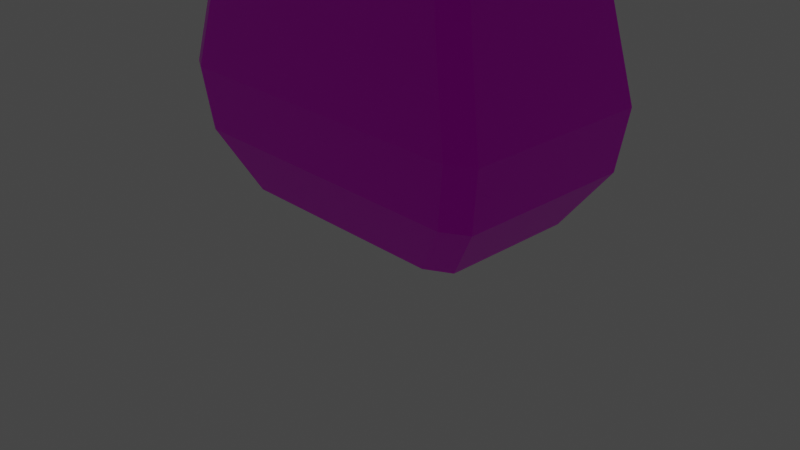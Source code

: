 # Source: Monk1.blend  (saved by Blender 2.92.15; exported with 4.5.12 LTS)
import bpy
from mathutils import Matrix  # noqa: F401  (used for matrix-valued properties, if any)

bpy.ops.wm.read_factory_settings(use_empty=True)
scene = bpy.context.scene
scene.name = 'Scene'

# ---- collections
col_collection = bpy.data.collections.new('Collection'); scene.collection.children.link(col_collection)

# ---- images (referenced by path relative to the original .blend; pixels are not part of the script)
import os
ASSET_DIR = os.environ.get("B2B_ASSET_DIR", "")  # directory of the original .blend (textures are referenced by path, not embedded)
HERE = os.path.dirname(os.path.abspath(__file__))  # packed textures are extracted next to this script under _unpacked/

def load_image(name, relpath, width, height, colorspace="sRGB"):
    """Load a texture the original file referenced (path relative to the .blend, or extracted next to this script)."""
    p = next((c for c in (os.path.join(HERE, relpath), os.path.join(ASSET_DIR, relpath)) if relpath and os.path.exists(c)), "")
    if p:
        img = bpy.data.images.load(p, check_existing=True)
        img.name = name
    else:  # same state as the original file: an image datablock whose file is absent (Cycles renders it pink)
        img = bpy.data.images.new(name, width, height)
        img.source = "FILE"
        img.filepath = "//" + (relpath or name)
    img.colorspace_settings.name = colorspace
    return img
img_orange_brown_rock_texture_jpg = load_image('Orange brown rock texture.jpg', 'Orange brown rock texture.jpg', 1024, 1024, 'sRGB')

# ---- materials (node trees are filled in below, after node groups)
mat_material = bpy.data.materials.new('Material')
mat_material.alpha_threshold = 0.0
mat_material.use_transparent_shadow = False
mat_material.line_color = (0.0, 0.0, 0.0, 1.0)

# ---- material node trees
mat_material.use_nodes = True; mat_material.node_tree.nodes.clear()
_N = mat_material.node_tree.nodes; _L = mat_material.node_tree.links
n0 = _N.new('ShaderNodeOutputMaterial'); n0.name = 'Material Output'; n0.location = (300, 300)
n1 = _N.new('ShaderNodeBsdfPrincipled'); n1.name = 'Principled BSDF'; n1.location = (10, 300)
n1.distribution = 'GGX'
n1.subsurface_method = 'BURLEY'
n1.inputs[2].default_value = 0.4
n1.inputs[3].default_value = 1.45
n1.inputs[27].default_value = (0.0, 0.0, 0.0, 1.0)
n1.inputs[28].default_value = 1.0
n2 = _N.new('ShaderNodeTexImage'); n2.name = 'Image Texture'; n2.location = (-280, 280)
n2.image = img_orange_brown_rock_texture_jpg
n3 = _N.new('ShaderNodeMix'); n3.name = 'Mix'; n3.location = (-160, 180)
n3.data_type = 'RGBA'
n3.inputs[0].default_value = 0.7
n3.inputs[6].default_value = (1.0, 1.0, 1.0, 1.0)
_L.new(n1.outputs[0], n0.inputs[0])
_L.new(n2.outputs[0], n1.inputs[0])
_L.new(n2.outputs[0], n3.inputs[7])
_L.new(n3.outputs[2], n1.inputs[14])
n0.is_active_output = True

# ---- world
world_world = bpy.data.worlds.new('World'); scene.world = world_world
world_world.use_nodes = True; world_world.node_tree.nodes.clear()
_N = world_world.node_tree.nodes; _L = world_world.node_tree.links
n0 = _N.new('ShaderNodeOutputWorld'); n0.name = 'World Output'; n0.location = (300, 300)
n1 = _N.new('ShaderNodeBackground'); n1.name = 'Background'; n1.location = (10, 300)
n1.inputs[0].default_value = (0.05088, 0.05088, 0.05088, 1.0)
_L.new(n1.outputs[0], n0.inputs[0])
n0.is_active_output = True
world_world.color = (0.05088, 0.05088, 0.05088)
world_world.use_sun_shadow = False
world_world.sun_shadow_jitter_overblur = 0.0

# ---- cameras
cam_camera = bpy.data.cameras.new('Camera')
cam_camera.clip_end = 100.0
cam_camera.ortho_scale = 7.314

# ---- lights
light_light = bpy.data.lights.new('Light', 'POINT')
light_light.transmission_factor = 0.0
light_light.energy = 1000.0
light_light.shadow_soft_size = 0.1
light_light.shadow_maximum_resolution = 0.006
light_light.use_absolute_resolution = True

# ---- meshes
me_cube = bpy.data.meshes.new('Cube')
me_cube.from_pydata([(-0.7988, 0.7988, 0.1099), (0.7988, 0.7988, 0.1099), (0.3943, 0.3943, 0.8256), (0.3985, 0.3985, 0.5009), (0.6846, 0.6846, 0.2369), (0.8139, 0.8139, -0.04882), (0.9463, 0.9517, -0.3762), (1.086, 1.086, -0.6203), (-0.3943, 0.3943, 0.8256), (-0.3985, 0.3985, 0.5009), (-0.6846, 0.6846, 0.2369), (-0.8139, 0.8139, -0.04882), (-0.957, 0.9517, -0.3762), (-1.086, 1.086, -0.6203), (0.7924, 0.7924, -0.8999), (1.033, 1.033, -0.765), (-1.033, 1.033, -0.765), (-0.7924, 0.7924, -0.8999), (0.4835, 0.4835, 0.4211), (0.5726, 0.5726, 0.2969), (-0.4835, 0.4835, 0.4211), (-0.5726, 0.5726, 0.2969), (0.5785, 0.5785, 0.359), (-0.5785, 0.5785, 0.359), (0.4716, 0.4716, 0.461), (-0.4716, 0.4716, 0.461), (0.5218, 0.5218, 0.9305), (0.3287, 0.3287, 0.9701), (-0.3287, 0.3287, 0.9701), (-0.5218, 0.5218, 0.9305), (0.6545, -0.7988, 0.1099), (0.7988, -0.6546, 0.1099), (0.3943, -0.2449, 0.8256), (0.2449, -0.3943, 0.8256), (0.2499, -0.3985, 0.5009), (0.3985, -0.2499, 0.5009), (0.6846, -0.539, 0.2369), (0.539, -0.6846, 0.2369), (0.6703, -0.8139, -0.04882), (0.8139, -0.6703, -0.04882), (0.8025, -0.9517, -0.3762), (0.9463, -0.8079, -0.3762), (0.9415, -1.086, -0.6203), (1.086, -0.9416, -0.6203), (0.7924, -0.6463, -0.8999), (0.6462, -0.7924, -0.8999), (1.033, -0.8875, -0.765), (0.8874, -1.033, -0.765), (0.3364, -0.4835, 0.4211), (0.4835, -0.3364, 0.4211), (0.5726, -0.4266, 0.2969), (0.4266, -0.5726, 0.2969), (0.5785, -0.4322, 0.359), (0.4322, -0.5785, 0.359), (0.4716, -0.3239, 0.461), (0.3239, -0.4716, 0.461), (0.3702, -0.5218, 0.9305), (0.5218, -0.3702, 0.9305), (0.176, -0.3287, 0.9701), (0.3287, -0.176, 0.9701), (-0.6961, -0.7988, 0.1099), (-0.7988, -0.6961, 0.1099), (-1.086, -0.9831, -0.6203), (-0.9832, -1.086, -0.6203), (-0.8547, -0.9517, -0.3762), (-0.957, -0.8493, -0.3762), (-0.8139, -0.7116, -0.04882), (-0.7116, -0.8139, -0.04882), (-0.5809, -0.6846, 0.2369), (-0.6846, -0.5809, 0.2369), (-0.2927, -0.3985, 0.5009), (-0.3985, -0.2927, 0.5009), (-0.2879, -0.3943, 0.8256), (-0.3943, -0.2879, 0.8256), (-0.6884, -0.7924, -0.8999), (-0.7924, -0.6883, -0.8999), (-0.9293, -1.033, -0.765), (-1.033, -0.9293, -0.765), (-0.4687, -0.5726, 0.2969), (-0.5726, -0.4687, 0.2969), (-0.3788, -0.4835, 0.4211), (-0.4835, -0.3788, 0.4211), (-0.5785, -0.4744, 0.359), (-0.4744, -0.5785, 0.359), (-0.4716, -0.3664, 0.461), (-0.3664, -0.4716, 0.461), (-0.3287, -0.22, 0.9701), (-0.22, -0.3287, 0.9701), (-0.5218, -0.4139, 0.9305), (-0.4139, -0.5218, 0.9305), (0.3656, -0.8383, 0.2072), (0.1091, -0.9575, 0.07099), (0.1799, -0.9813, -0.0323), (-0.5639, -0.9813, -0.0323), (-0.4666, -0.9575, 0.07099), (-0.5214, -0.8383, 0.2072), (0.1091, -0.9575, 0.07099), (0.1799, -0.9813, -0.0323), (-0.5639, -0.9813, -0.0323), (-0.4666, -0.9575, 0.07099), (0.5336, -0.8158, 0.2401), (0.6323, -0.9395, 0.09665), (0.648, -0.9545, -0.06203), (-0.7339, -0.9545, -0.06203), (-0.7183, -0.9395, 0.09665), (-0.5863, -0.8158, 0.2401), (0.3602, -0.9695, 0.2103), (0.08684, -1.098, 0.05779), (0.1577, -1.122, -0.0455), (-0.5861, -1.122, -0.0455), (-0.4889, -1.098, 0.05779), (-0.5267, -0.9695, 0.2103), (0.08684, -1.098, 0.05779), (0.1577, -1.122, -0.0455), (-0.5861, -1.122, -0.0455), (-0.4889, -1.098, 0.05779)], [], [(8, 29, 26, 2), (33, 56, 89, 72), (79, 82, 23, 21), (3, 2, 32, 35), (42, 40, 64, 63), (13, 12, 6, 7), (12, 11, 5, 6), (0, 10, 4, 1), (25, 9, 3, 24), (9, 8, 2, 3), (18, 24, 54, 49), (15, 7, 43, 46), (40, 38, 67, 64), (62, 65, 12, 13), (71, 73, 8, 9), (2, 26, 57, 32), (5, 1, 31, 39), (77, 62, 13, 16), (69, 79, 21, 10), (98, 97, 113, 114), (34, 33, 72, 70), (73, 88, 29, 8), (47, 42, 63, 76), (7, 6, 41, 43), (6, 5, 39, 41), (1, 4, 36, 31), (4, 19, 50, 36), (17, 14, 44, 45, 74, 75), (74, 45, 47, 76), (14, 17, 16, 15), (44, 14, 15, 46), (17, 75, 77, 16), (16, 13, 7, 15), (61, 69, 10, 0), (55, 34, 70, 85), (11, 0, 1, 5), (65, 66, 11, 12), (53, 48, 80, 83), (37, 51, 78, 68), (81, 84, 25, 20), (84, 71, 9, 25), (86, 28, 29, 88), (10, 21, 19, 4), (23, 20, 18, 22), (21, 23, 22, 19), (27, 59, 57, 26), (51, 53, 83, 78), (19, 22, 52, 50), (82, 81, 20, 23), (48, 55, 85, 80), (22, 18, 49, 52), (20, 25, 24, 18), (58, 87, 89, 56), (27, 28, 86, 87, 58, 59), (28, 27, 26, 29), (24, 3, 35, 54), (37, 30, 31, 36), (33, 34, 35, 32), (51, 37, 36, 50), (30, 38, 39, 31), (38, 40, 41, 39), (40, 42, 43, 41), (44, 46, 47, 45), (42, 47, 46, 43), (55, 48, 49, 54), (53, 51, 50, 52), (48, 53, 52, 49), (34, 55, 54, 35), (57, 59, 58, 56), (56, 33, 32, 57), (38, 30, 101, 102), (67, 60, 61, 66), (63, 64, 65, 62), (64, 67, 66, 65), (60, 68, 69, 61), (85, 70, 71, 84), (70, 72, 73, 71), (74, 76, 77, 75), (62, 77, 76, 63), (68, 78, 79, 69), (83, 80, 81, 82), (78, 83, 82, 79), (80, 85, 84, 81), (86, 88, 89, 87), (88, 73, 72, 89), (66, 61, 0, 11), (37, 68, 95, 94, 91, 90), (91, 94, 99, 96), (96, 99, 115, 112), (97, 96, 112, 113), (99, 98, 114, 115), (67, 38, 92, 93), (94, 93, 98, 99), (92, 91, 96, 97), (93, 92, 97, 98), (113, 112, 115, 114), (101, 100, 106, 107), (104, 103, 109, 110), (105, 104, 110, 111), (102, 101, 107, 108), (90, 91, 107, 106), (95, 68, 105, 111), (91, 92, 108, 107), (67, 93, 109, 103), (60, 67, 103, 104), (93, 94, 110, 109), (37, 90, 106, 100), (94, 95, 111, 110), (30, 37, 100, 101), (68, 60, 104, 105), (92, 38, 102, 108)])
_uv = me_cube.uv_layers.new(name='UVMap')
_uv.uv.foreach_set('vector', [0.4727, 0.8764, 0.464, 0.9337, 0.5861, 0.9282, 0.5642, 0.8689, 0.5131, 0.8633, 0.5237, 0.9237, 0.4286, 0.9284, 0.4497, 0.8689, 0.4193, 0.5992, 0.4178, 0.6293, 0.4623, 0.6519, 0.4629, 0.6232, 0.5619, 0.695, 0.5642, 0.8689, 0.5383, 0.8631, 0.5366, 0.6819, 0.5606, 0.08186, 0.5513, 0.2064, 0.3775, 0.2928, 0.3631, 0.1948, 0.4389, 0.2855, 0.444, 0.3659, 0.632, 0.2857, 0.6473, 0.185, 0.444, 0.3659, 0.4503, 0.4863, 0.6179, 0.4286, 0.632, 0.2857, 0.4504, 0.5519, 0.4564, 0.6015, 0.6027, 0.5626, 0.618, 0.5016, 0.4686, 0.6954, 0.4732, 0.7119, 0.5619, 0.695, 0.5728, 0.6744, 0.4732, 0.7119, 0.4727, 0.8764, 0.5642, 0.8689, 0.5619, 0.695, 0.5743, 0.6542, 0.5728, 0.6744, 0.5422, 0.6571, 0.5429, 0.6353, 0.6377, 0.1289, 0.6473, 0.185, 0.5828, 0.08056, 0.577, 0.02573, 0.5513, 0.2064, 0.5433, 0.3739, 0.3933, 0.4331, 0.3775, 0.2928, 0.3584, 0.2045, 0.3725, 0.3016, 0.444, 0.3659, 0.4389, 0.2855, 0.4439, 0.6994, 0.4426, 0.8709, 0.4727, 0.8764, 0.4732, 0.7119, 0.5642, 0.8689, 0.5861, 0.9282, 0.5501, 0.9235, 0.5383, 0.8631, 0.6179, 0.4286, 0.618, 0.5016, 0.5665, 0.4533, 0.5662, 0.373, 0.3674, 0.1487, 0.3584, 0.2045, 0.4389, 0.2855, 0.4422, 0.2301, 0.4034, 0.5709, 0.4193, 0.5992, 0.4629, 0.6232, 0.4564, 0.6015, 0.4003, 0.4291, 0.4795, 0.3977, 0.471, 0.3869, 0.3918, 0.419, 0.5126, 0.6824, 0.5131, 0.8633, 0.4497, 0.8689, 0.4507, 0.695, 0.4426, 0.8709, 0.4216, 0.9295, 0.464, 0.9337, 0.4727, 0.8764, 0.5551, 0.02708, 0.5606, 0.08186, 0.3631, 0.1948, 0.3722, 0.1383, 0.6473, 0.185, 0.632, 0.2857, 0.5737, 0.2053, 0.5828, 0.08056, 0.632, 0.2857, 0.6179, 0.4286, 0.5662, 0.373, 0.5737, 0.2053, 0.618, 0.5016, 0.6027, 0.5626, 0.5581, 0.5268, 0.5665, 0.4533, 0.6027, 0.5626, 0.5865, 0.5922, 0.5493, 0.5652, 0.5581, 0.5268, 0.4548, 0.1627, 0.6036, 0.07961, 0.5573, 0.001719, 0.5364, 0.003045, 0.4052, 0.08576, 0.4001, 0.09666, 0.4052, 0.08576, 0.5364, 0.003045, 0.5551, 0.02708, 0.3722, 0.1383, 0.6036, 0.07961, 0.4548, 0.1627, 0.4422, 0.2301, 0.6377, 0.1289, 0.5573, 0.001719, 0.6036, 0.07961, 0.6377, 0.1289, 0.577, 0.02573, 0.4548, 0.1627, 0.4001, 0.09666, 0.3674, 0.1487, 0.4422, 0.2301, 0.4422, 0.2301, 0.4389, 0.2855, 0.6473, 0.185, 0.6377, 0.1289, 0.3882, 0.512, 0.4034, 0.5709, 0.4564, 0.6015, 0.4504, 0.5519, 0.5183, 0.6576, 0.5126, 0.6824, 0.4507, 0.695, 0.4396, 0.6749, 0.4503, 0.4863, 0.4504, 0.5519, 0.618, 0.5016, 0.6179, 0.4286, 0.3725, 0.3016, 0.3879, 0.4404, 0.4503, 0.4863, 0.444, 0.3659, 0.5264, 0.5979, 0.5191, 0.6359, 0.438, 0.6548, 0.424, 0.6241, 0.5344, 0.5275, 0.5257, 0.5658, 0.4254, 0.5936, 0.4092, 0.565, 0.4315, 0.6596, 0.4331, 0.6795, 0.4686, 0.6954, 0.468, 0.677, 0.4331, 0.6795, 0.4439, 0.6994, 0.4732, 0.7119, 0.4686, 0.6954, 0.4523, 0.9519, 0.4769, 0.9536, 0.464, 0.9337, 0.4216, 0.9295, 0.4564, 0.6015, 0.4629, 0.6232, 0.5865, 0.5922, 0.6027, 0.5626, 0.4623, 0.6519, 0.468, 0.677, 0.5743, 0.6542, 0.5881, 0.6228, 0.4629, 0.6232, 0.4623, 0.6519, 0.5881, 0.6228, 0.5865, 0.5922, 0.5547, 0.9512, 0.5338, 0.9494, 0.5501, 0.9235, 0.5861, 0.9282, 0.5257, 0.5658, 0.5264, 0.5979, 0.424, 0.6241, 0.4254, 0.5936, 0.5865, 0.5922, 0.5881, 0.6228, 0.5502, 0.5973, 0.5493, 0.5652, 0.4178, 0.6293, 0.4315, 0.6596, 0.468, 0.677, 0.4623, 0.6519, 0.5191, 0.6359, 0.5183, 0.6576, 0.4396, 0.6749, 0.438, 0.6548, 0.5881, 0.6228, 0.5743, 0.6542, 0.5429, 0.6353, 0.5502, 0.5973, 0.468, 0.677, 0.4686, 0.6954, 0.5728, 0.6744, 0.5743, 0.6542, 0.5078, 0.9495, 0.4599, 0.9511, 0.4286, 0.9284, 0.5237, 0.9237, 0.5547, 0.9512, 0.4769, 0.9536, 0.4523, 0.9519, 0.4599, 0.9511, 0.5078, 0.9495, 0.5338, 0.9494, 0.4769, 0.9536, 0.5547, 0.9512, 0.5861, 0.9282, 0.464, 0.9337, 0.5728, 0.6744, 0.5619, 0.695, 0.5366, 0.6819, 0.5422, 0.6571, 0.5344, 0.5275, 0.543, 0.4541, 0.5665, 0.4533, 0.5581, 0.5268, 0.5131, 0.8633, 0.5126, 0.6824, 0.5366, 0.6819, 0.5383, 0.8631, 0.5257, 0.5658, 0.5344, 0.5275, 0.5581, 0.5268, 0.5493, 0.5652, 0.543, 0.4541, 0.5433, 0.3739, 0.5662, 0.373, 0.5665, 0.4533, 0.5433, 0.3739, 0.5513, 0.2064, 0.5737, 0.2053, 0.5662, 0.373, 0.5513, 0.2064, 0.5606, 0.08186, 0.5828, 0.08056, 0.5737, 0.2053, 0.5573, 0.001719, 0.577, 0.02573, 0.5551, 0.02708, 0.5364, 0.003045, 0.5606, 0.08186, 0.5551, 0.02708, 0.577, 0.02573, 0.5828, 0.08056, 0.5183, 0.6576, 0.5191, 0.6359, 0.5429, 0.6353, 0.5422, 0.6571, 0.5264, 0.5979, 0.5257, 0.5658, 0.5493, 0.5652, 0.5502, 0.5973, 0.5191, 0.6359, 0.5264, 0.5979, 0.5502, 0.5973, 0.5429, 0.6353, 0.5126, 0.6824, 0.5183, 0.6576, 0.5422, 0.6571, 0.5366, 0.6819, 0.5501, 0.9235, 0.5338, 0.9494, 0.5078, 0.9495, 0.5237, 0.9237, 0.5237, 0.9237, 0.5131, 0.8633, 0.5383, 0.8631, 0.5501, 0.9235, 0.5433, 0.3739, 0.543, 0.4541, 0.5345, 0.4431, 0.5349, 0.3627, 0.3933, 0.4331, 0.3937, 0.5055, 0.3882, 0.512, 0.3879, 0.4404, 0.3631, 0.1948, 0.3775, 0.2928, 0.3725, 0.3016, 0.3584, 0.2045, 0.3775, 0.2928, 0.3933, 0.4331, 0.3879, 0.4404, 0.3725, 0.3016, 0.3937, 0.5055, 0.4092, 0.565, 0.4034, 0.5709, 0.3882, 0.512, 0.4396, 0.6749, 0.4507, 0.695, 0.4439, 0.6994, 0.4331, 0.6795, 0.4507, 0.695, 0.4497, 0.8689, 0.4426, 0.8709, 0.4439, 0.6994, 0.4052, 0.08576, 0.3722, 0.1383, 0.3674, 0.1487, 0.4001, 0.09666, 0.3584, 0.2045, 0.3674, 0.1487, 0.3722, 0.1383, 0.3631, 0.1948, 0.4092, 0.565, 0.4254, 0.5936, 0.4193, 0.5992, 0.4034, 0.5709, 0.424, 0.6241, 0.438, 0.6548, 0.4315, 0.6596, 0.4178, 0.6293, 0.4254, 0.5936, 0.424, 0.6241, 0.4178, 0.6293, 0.4193, 0.5992, 0.438, 0.6548, 0.4396, 0.6749, 0.4331, 0.6795, 0.4315, 0.6596, 0.4523, 0.9519, 0.4216, 0.9295, 0.4286, 0.9284, 0.4599, 0.9511, 0.4216, 0.9295, 0.4426, 0.8709, 0.4497, 0.8689, 0.4286, 0.9284, 0.3879, 0.4404, 0.3882, 0.512, 0.4504, 0.5519, 0.4503, 0.4863, 0.5344, 0.5275, 0.4092, 0.565, 0.4087, 0.5446, 0.4103, 0.4741, 0.4724, 0.4516, 0.5071, 0.5137, 0.4724, 0.4516, 0.4103, 0.4741, 0.4103, 0.4741, 0.4724, 0.4516, 0.4724, 0.4516, 0.4103, 0.4741, 0.4016, 0.4641, 0.4637, 0.441, 0.4795, 0.3977, 0.4724, 0.4516, 0.4637, 0.441, 0.471, 0.3869, 0.4103, 0.4741, 0.4003, 0.4291, 0.3918, 0.419, 0.4016, 0.4641, 0.3933, 0.4331, 0.5433, 0.3739, 0.4795, 0.3977, 0.4003, 0.4291, 0.4103, 0.4741, 0.4003, 0.4291, 0.4003, 0.4291, 0.4103, 0.4741, 0.4795, 0.3977, 0.4724, 0.4516, 0.4724, 0.4516, 0.4795, 0.3977, 0.4003, 0.4291, 0.4795, 0.3977, 0.4795, 0.3977, 0.4003, 0.4291, 0.471, 0.3869, 0.4637, 0.441, 0.4016, 0.4641, 0.3918, 0.419, 0.5345, 0.4431, 0.5283, 0.5252, 0.5008, 0.5113, 0.4637, 0.441, 0.3852, 0.4958, 0.385, 0.4233, 0.3918, 0.419, 0.4016, 0.4641, 0.4026, 0.5632, 0.3852, 0.4958, 0.4016, 0.4641, 0.402, 0.5426, 0.5349, 0.3627, 0.5345, 0.4431, 0.4637, 0.441, 0.471, 0.3869, 0.5071, 0.5137, 0.4724, 0.4516, 0.4637, 0.441, 0.5008, 0.5113, 0.4087, 0.5446, 0.4092, 0.565, 0.4026, 0.5632, 0.402, 0.5426, 0.4724, 0.4516, 0.4795, 0.3977, 0.471, 0.3869, 0.4637, 0.441, 0.3933, 0.4331, 0.4003, 0.4291, 0.3918, 0.419, 0.385, 0.4233, 0.3937, 0.5055, 0.3933, 0.4331, 0.385, 0.4233, 0.3852, 0.4958, 0.4003, 0.4291, 0.4103, 0.4741, 0.4016, 0.4641, 0.3918, 0.419, 0.5344, 0.5275, 0.5071, 0.5137, 0.5008, 0.5113, 0.5283, 0.5252, 0.4103, 0.4741, 0.4087, 0.5446, 0.402, 0.5426, 0.4016, 0.4641, 0.543, 0.4541, 0.5344, 0.5275, 0.5283, 0.5252, 0.5345, 0.4431, 0.4092, 0.565, 0.3937, 0.5055, 0.3852, 0.4958, 0.4026, 0.5632, 0.4795, 0.3977, 0.5433, 0.3739, 0.5349, 0.3627, 0.471, 0.3869])
me_cube.materials.append(mat_material)
me_cube.use_remesh_preserve_volume = False
me_cube.use_remesh_preserve_attributes = False
me_cube.use_mirror_vertex_groups = False
me_cube.update()

# ---- objects
ob_cube = bpy.data.objects.new('Cube', me_cube)
ob_light = bpy.data.objects.new('Light', light_light)
ob_camera = bpy.data.objects.new('Camera', cam_camera)
ob_empty = bpy.data.objects.new('Empty', None)

# ---- transforms, parenting, visibility, modifiers, constraints
ob_cube.location = (0.0, 0.0, 4.25)
ob_cube.scale = (1.763, 1.0, 4.532)
ob_cube.lock_rotations_4d = False
ob_cube.empty_display_type = 'ARROWS'
ob_cube.lineart.crease_threshold = 0.0
ob_light.location = (0.577, 1.005, 5.593)
ob_light.rotation_euler = (0.6503, 0.05522, 1.866)
ob_light.lock_rotations_4d = False
ob_light.empty_display_type = 'ARROWS'
ob_light.color = (0.0, 0.0, 0.0, 0.0)
ob_light.lineart.crease_threshold = 0.0
ob_camera.location = (7.359, -6.926, 4.958)
ob_camera.rotation_euler = (1.109, 0.0, 0.8149)
ob_camera.lock_rotations_4d = False
ob_camera.empty_display_type = 'ARROWS'
ob_camera.color = (0.0, 0.0, 0.0, 0.0)
ob_camera.display_type = 'WIRE'
ob_camera.lineart.crease_threshold = 0.0
ob_empty.location = (-7.055, 4.413e-07, -1.129)
ob_empty.rotation_euler = (1.571, -0.0, -0.0)
ob_empty.empty_display_type = 'IMAGE'
ob_empty.empty_display_size = 21.26
ob_empty.empty_image_offset = (-0.1176, -0.1176)
ob_empty.empty_image_depth = 'FRONT'
ob_empty.use_empty_image_alpha = True
ob_empty.empty_image_side = 'FRONT'
ob_empty.color = (1.0, 1.0, 1.0, 0.4779)
ob_empty.lineart.crease_threshold = 0.0

# ---- collection membership
col_collection.objects.link(ob_cube)
col_collection.objects.link(ob_light)
col_collection.objects.link(ob_camera)
col_collection.objects.link(ob_empty)

# ---- scene / render settings (as saved in the file)
scene.camera = ob_camera
scene.frame_start = 1; scene.frame_end = 250; scene.frame_set(1)
scene.render.engine = 'BLENDER_EEVEE_NEXT'
scene.cycles.use_denoising = False
scene.cycles.samples = 128
scene.cycles.sampling_pattern = 'TABULATED_SOBOL'
scene.cycles.use_adaptive_sampling = False
scene.cycles.use_light_tree = False
scene.view_settings.view_transform = 'Filmic'
bpy.context.view_layer.update()
